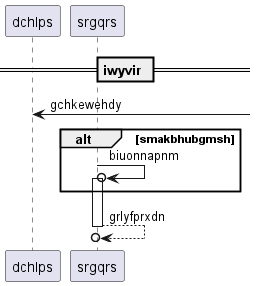

The diagram above was rendered by PlantUML. Its source (embedded in the PNG):
@startuml
participant dchlps as 0
participant srgqrs as 1
== iwyvir ==
0 <-] : gchkewehdy
alt smakbhubgmsh
1 ->o 1++ : biuonnapnm
end
return grlyfprxdn
@enduml